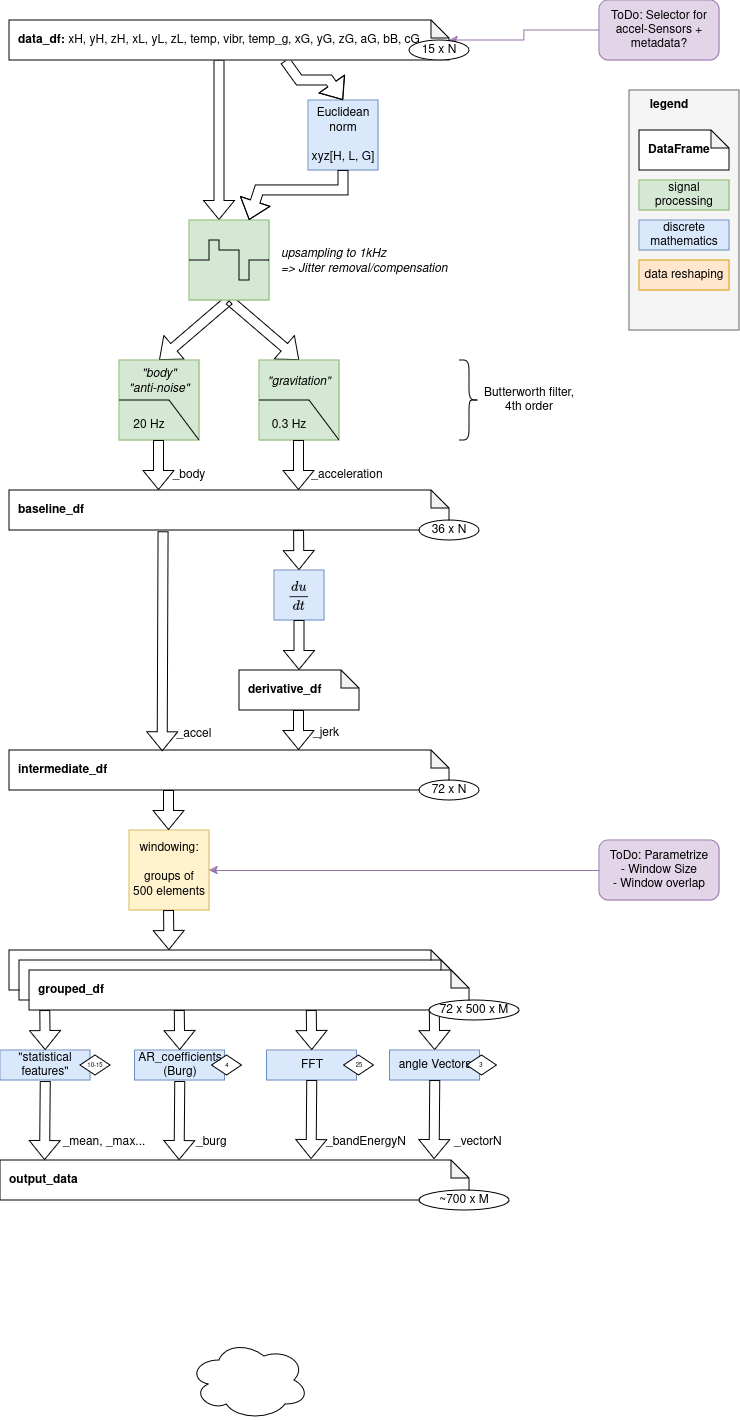

The diagram above was exported from draw.io. Its source (the exported page's mxGraphModel, read from the mxfile embedded in the PNG):
<mxGraphModel dx="989" dy="527" grid="1" gridSize="10" guides="1" tooltips="1" connect="1" arrows="1" fold="1" page="1" pageScale="1" pageWidth="827" pageHeight="1169" math="1" shadow="0">
  <root>
    <mxCell id="0" />
    <mxCell id="1" parent="0" />
    <mxCell id="54EDCSOPWLiwDXKKk0cn-89" value="" style="shape=flexArrow;endArrow=classic;html=1;rounded=0;" edge="1" parent="1">
      <mxGeometry width="50" height="50" relative="1" as="geometry">
        <mxPoint x="505.16" y="1030" as="sourcePoint" />
        <mxPoint x="505.58" y="1070" as="targetPoint" />
      </mxGeometry>
    </mxCell>
    <mxCell id="54EDCSOPWLiwDXKKk0cn-55" value="" style="rounded=0;whiteSpace=wrap;html=1;fillColor=#f5f5f5;fontColor=#333333;strokeColor=#666666;" vertex="1" parent="1">
      <mxGeometry x="700" y="110" width="110" height="240" as="geometry" />
    </mxCell>
    <mxCell id="54EDCSOPWLiwDXKKk0cn-10" value="" style="shape=flexArrow;endArrow=classic;html=1;rounded=0;exitX=0.5;exitY=1;exitDx=0;exitDy=0;entryX=0.5;entryY=0;entryDx=0;entryDy=0;" edge="1" parent="1" source="54EDCSOPWLiwDXKKk0cn-8" target="54EDCSOPWLiwDXKKk0cn-11">
      <mxGeometry width="50" height="50" relative="1" as="geometry">
        <mxPoint x="275" y="400" as="sourcePoint" />
        <mxPoint x="325" y="350" as="targetPoint" />
      </mxGeometry>
    </mxCell>
    <mxCell id="54EDCSOPWLiwDXKKk0cn-13" value="" style="shape=flexArrow;endArrow=classic;html=1;rounded=0;entryX=0.5;entryY=0;entryDx=0;entryDy=0;" edge="1" parent="1" target="54EDCSOPWLiwDXKKk0cn-12">
      <mxGeometry width="50" height="50" relative="1" as="geometry">
        <mxPoint x="300" y="320" as="sourcePoint" />
        <mxPoint x="440" y="430" as="targetPoint" />
      </mxGeometry>
    </mxCell>
    <mxCell id="54EDCSOPWLiwDXKKk0cn-6" style="edgeStyle=orthogonalEdgeStyle;rounded=0;orthogonalLoop=1;jettySize=auto;html=1;exitX=0;exitY=0.5;exitDx=0;exitDy=0;fillColor=#e1d5e7;strokeColor=#9673a6;" edge="1" parent="1" source="54EDCSOPWLiwDXKKk0cn-5" target="54EDCSOPWLiwDXKKk0cn-2">
      <mxGeometry relative="1" as="geometry" />
    </mxCell>
    <mxCell id="54EDCSOPWLiwDXKKk0cn-5" value="ToDo: Selector for accel-Sensors + metadata?" style="rounded=1;whiteSpace=wrap;html=1;fillColor=#e1d5e7;strokeColor=#9673a6;" vertex="1" parent="1">
      <mxGeometry x="670" y="20" width="120" height="60" as="geometry" />
    </mxCell>
    <mxCell id="54EDCSOPWLiwDXKKk0cn-7" value="" style="shape=flexArrow;endArrow=classic;html=1;rounded=0;exitX=0.5;exitY=1;exitDx=0;exitDy=0;exitPerimeter=0;entryX=0.5;entryY=0;entryDx=0;entryDy=0;" edge="1" parent="1">
      <mxGeometry width="50" height="50" relative="1" as="geometry">
        <mxPoint x="290" y="80" as="sourcePoint" />
        <mxPoint x="290" y="239.9999999999999" as="targetPoint" />
      </mxGeometry>
    </mxCell>
    <mxCell id="54EDCSOPWLiwDXKKk0cn-8" value="" style="whiteSpace=wrap;html=1;aspect=fixed;fillColor=#d5e8d4;strokeColor=#82b366;" vertex="1" parent="1">
      <mxGeometry x="260" y="240" width="80" height="80" as="geometry" />
    </mxCell>
    <mxCell id="54EDCSOPWLiwDXKKk0cn-9" value="&lt;div&gt;upsampling to 1kHz&lt;/div&gt;&lt;div&gt;=&amp;gt; Jitter removal/compensation&lt;/div&gt;" style="text;html=1;align=left;verticalAlign=middle;whiteSpace=wrap;rounded=0;fontStyle=2" vertex="1" parent="1">
      <mxGeometry x="350" y="265" width="200" height="30" as="geometry" />
    </mxCell>
    <mxCell id="54EDCSOPWLiwDXKKk0cn-11" value="" style="whiteSpace=wrap;html=1;aspect=fixed;fillColor=#d5e8d4;strokeColor=#82b366;" vertex="1" parent="1">
      <mxGeometry x="190" y="380" width="80" height="80" as="geometry" />
    </mxCell>
    <mxCell id="54EDCSOPWLiwDXKKk0cn-12" value="" style="whiteSpace=wrap;html=1;aspect=fixed;fillColor=#d5e8d4;strokeColor=#82b366;" vertex="1" parent="1">
      <mxGeometry x="330" y="380" width="80" height="80" as="geometry" />
    </mxCell>
    <mxCell id="54EDCSOPWLiwDXKKk0cn-15" value="" style="endArrow=none;html=1;rounded=0;exitX=0;exitY=0.5;exitDx=0;exitDy=0;" edge="1" parent="1" source="54EDCSOPWLiwDXKKk0cn-11">
      <mxGeometry width="50" height="50" relative="1" as="geometry">
        <mxPoint x="220" y="510" as="sourcePoint" />
        <mxPoint x="270" y="460" as="targetPoint" />
        <Array as="points">
          <mxPoint x="240" y="420" />
        </Array>
      </mxGeometry>
    </mxCell>
    <mxCell id="54EDCSOPWLiwDXKKk0cn-16" value="" style="endArrow=none;html=1;rounded=0;exitX=0;exitY=0.5;exitDx=0;exitDy=0;" edge="1" parent="1">
      <mxGeometry width="50" height="50" relative="1" as="geometry">
        <mxPoint x="330" y="420" as="sourcePoint" />
        <mxPoint x="410" y="460" as="targetPoint" />
        <Array as="points">
          <mxPoint x="380" y="420" />
        </Array>
      </mxGeometry>
    </mxCell>
    <mxCell id="54EDCSOPWLiwDXKKk0cn-17" value="20 Hz" style="text;html=1;align=center;verticalAlign=middle;whiteSpace=wrap;rounded=0;" vertex="1" parent="1">
      <mxGeometry x="190" y="430" width="60" height="30" as="geometry" />
    </mxCell>
    <mxCell id="54EDCSOPWLiwDXKKk0cn-18" value="0.3 Hz" style="text;html=1;align=center;verticalAlign=middle;whiteSpace=wrap;rounded=0;" vertex="1" parent="1">
      <mxGeometry x="330" y="430" width="60" height="30" as="geometry" />
    </mxCell>
    <mxCell id="54EDCSOPWLiwDXKKk0cn-19" value="&lt;div&gt;&quot;body&quot;&lt;br&gt;&lt;/div&gt;&lt;div&gt;&quot;anti-noise&quot;&lt;/div&gt;" style="text;html=1;align=center;verticalAlign=middle;whiteSpace=wrap;rounded=0;fontStyle=2" vertex="1" parent="1">
      <mxGeometry x="190" y="380" width="80" height="40" as="geometry" />
    </mxCell>
    <mxCell id="54EDCSOPWLiwDXKKk0cn-20" value="&quot;gravitation&quot;" style="text;html=1;align=center;verticalAlign=middle;whiteSpace=wrap;rounded=0;fontStyle=2" vertex="1" parent="1">
      <mxGeometry x="330" y="380" width="80" height="40" as="geometry" />
    </mxCell>
    <mxCell id="54EDCSOPWLiwDXKKk0cn-21" value="" style="endArrow=none;html=1;rounded=0;exitX=1;exitY=0.5;exitDx=0;exitDy=0;" edge="1" parent="1" source="54EDCSOPWLiwDXKKk0cn-8">
      <mxGeometry width="50" height="50" relative="1" as="geometry">
        <mxPoint x="210" y="330" as="sourcePoint" />
        <mxPoint x="260" y="280" as="targetPoint" />
        <Array as="points">
          <mxPoint x="330" y="280" />
          <mxPoint x="320" y="280" />
          <mxPoint x="320" y="300" />
          <mxPoint x="310" y="300" />
          <mxPoint x="310" y="270" />
          <mxPoint x="290" y="270" />
          <mxPoint x="290" y="260" />
          <mxPoint x="280" y="260" />
          <mxPoint x="280" y="280" />
        </Array>
      </mxGeometry>
    </mxCell>
    <mxCell id="54EDCSOPWLiwDXKKk0cn-22" value="" style="shape=flexArrow;endArrow=classic;html=1;rounded=0;" edge="1" parent="1">
      <mxGeometry width="50" height="50" relative="1" as="geometry">
        <mxPoint x="229.57999999999998" y="460" as="sourcePoint" />
        <mxPoint x="229.57999999999998" y="510" as="targetPoint" />
      </mxGeometry>
    </mxCell>
    <mxCell id="54EDCSOPWLiwDXKKk0cn-23" value="" style="shape=flexArrow;endArrow=classic;html=1;rounded=0;" edge="1" parent="1">
      <mxGeometry width="50" height="50" relative="1" as="geometry">
        <mxPoint x="369.58" y="460" as="sourcePoint" />
        <mxPoint x="369.58" y="510" as="targetPoint" />
      </mxGeometry>
    </mxCell>
    <mxCell id="54EDCSOPWLiwDXKKk0cn-24" value="&lt;div&gt;baseline_df&lt;br&gt;&lt;/div&gt;" style="shape=note;whiteSpace=wrap;html=1;backgroundOutline=1;darkOpacity=0.05;size=18;fontStyle=1;align=left;spacingLeft=7;" vertex="1" parent="1">
      <mxGeometry x="80" y="510" width="440" height="40" as="geometry" />
    </mxCell>
    <mxCell id="54EDCSOPWLiwDXKKk0cn-28" value="&lt;div&gt;Euclidean norm&lt;/div&gt;&lt;div&gt;&lt;br&gt;&lt;/div&gt;&lt;div&gt;xyz[H, L, G]&lt;br&gt;&lt;/div&gt;" style="whiteSpace=wrap;html=1;aspect=fixed;fillColor=#dae8fc;strokeColor=#6c8ebf;" vertex="1" parent="1">
      <mxGeometry x="379" y="120" width="70" height="70" as="geometry" />
    </mxCell>
    <mxCell id="54EDCSOPWLiwDXKKk0cn-29" value="" style="shape=flexArrow;endArrow=classic;html=1;rounded=0;exitX=0.627;exitY=1.013;exitDx=0;exitDy=0;exitPerimeter=0;entryX=0.5;entryY=0;entryDx=0;entryDy=0;" edge="1" parent="1" source="54EDCSOPWLiwDXKKk0cn-2" target="54EDCSOPWLiwDXKKk0cn-28">
      <mxGeometry width="50" height="50" relative="1" as="geometry">
        <mxPoint x="500" y="230" as="sourcePoint" />
        <mxPoint x="550" y="180" as="targetPoint" />
        <Array as="points">
          <mxPoint x="370" y="100" />
          <mxPoint x="400" y="100" />
        </Array>
      </mxGeometry>
    </mxCell>
    <mxCell id="54EDCSOPWLiwDXKKk0cn-30" value="" style="shape=flexArrow;endArrow=classic;html=1;rounded=0;exitX=0.5;exitY=1;exitDx=0;exitDy=0;entryX=0.75;entryY=0;entryDx=0;entryDy=0;" edge="1" parent="1" source="54EDCSOPWLiwDXKKk0cn-28" target="54EDCSOPWLiwDXKKk0cn-8">
      <mxGeometry width="50" height="50" relative="1" as="geometry">
        <mxPoint x="450" y="240" as="sourcePoint" />
        <mxPoint x="300" y="240" as="targetPoint" />
        <Array as="points">
          <mxPoint x="414" y="210" />
          <mxPoint x="330" y="210" />
        </Array>
      </mxGeometry>
    </mxCell>
    <mxCell id="54EDCSOPWLiwDXKKk0cn-2" value="&lt;div style=&quot;padding-left: 7px;&quot; align=&quot;left&quot;&gt;&lt;b&gt;data_df:&lt;/b&gt; xH, yH, zH, xL, yL, zL, temp, vibr, temp_g, xG, yG, zG, aG, bB, cG&lt;/div&gt;" style="shape=note;whiteSpace=wrap;html=1;backgroundOutline=1;darkOpacity=0.05;size=18;align=left;" vertex="1" parent="1">
      <mxGeometry x="80" y="40" width="440" height="40" as="geometry" />
    </mxCell>
    <mxCell id="54EDCSOPWLiwDXKKk0cn-3" value="15 x N" style="ellipse;whiteSpace=wrap;html=1;" vertex="1" parent="1">
      <mxGeometry x="480" y="60" width="60" height="20" as="geometry" />
    </mxCell>
    <mxCell id="54EDCSOPWLiwDXKKk0cn-31" value="36 x N" style="ellipse;whiteSpace=wrap;html=1;" vertex="1" parent="1">
      <mxGeometry x="490" y="540" width="60" height="20" as="geometry" />
    </mxCell>
    <mxCell id="54EDCSOPWLiwDXKKk0cn-32" value="intermediate_df" style="shape=note;whiteSpace=wrap;html=1;backgroundOutline=1;darkOpacity=0.05;size=18;fontStyle=1;align=left;spacingLeft=7;" vertex="1" parent="1">
      <mxGeometry x="80" y="770" width="440" height="40" as="geometry" />
    </mxCell>
    <mxCell id="54EDCSOPWLiwDXKKk0cn-33" value="72 x N" style="ellipse;whiteSpace=wrap;html=1;" vertex="1" parent="1">
      <mxGeometry x="490" y="800" width="60" height="20" as="geometry" />
    </mxCell>
    <mxCell id="54EDCSOPWLiwDXKKk0cn-35" value="$$\frac{du}{dt}$$" style="whiteSpace=wrap;html=1;aspect=fixed;fillColor=#dae8fc;strokeColor=#6c8ebf;" vertex="1" parent="1">
      <mxGeometry x="345" y="590" width="50" height="50" as="geometry" />
    </mxCell>
    <mxCell id="54EDCSOPWLiwDXKKk0cn-42" value="" style="shape=flexArrow;endArrow=classic;html=1;rounded=0;exitX=0.35;exitY=1.033;exitDx=0;exitDy=0;exitPerimeter=0;entryX=0.348;entryY=0.033;entryDx=0;entryDy=0;entryPerimeter=0;" edge="1" parent="1" source="54EDCSOPWLiwDXKKk0cn-24" target="54EDCSOPWLiwDXKKk0cn-32">
      <mxGeometry width="50" height="50" relative="1" as="geometry">
        <mxPoint x="233.57999999999998" y="680" as="sourcePoint" />
        <mxPoint x="233.57999999999998" y="730" as="targetPoint" />
      </mxGeometry>
    </mxCell>
    <mxCell id="54EDCSOPWLiwDXKKk0cn-44" value="" style="shape=flexArrow;endArrow=classic;html=1;rounded=0;" edge="1" parent="1">
      <mxGeometry width="50" height="50" relative="1" as="geometry">
        <mxPoint x="369.58" y="550" as="sourcePoint" />
        <mxPoint x="370" y="590" as="targetPoint" />
      </mxGeometry>
    </mxCell>
    <mxCell id="54EDCSOPWLiwDXKKk0cn-46" value="" style="shape=flexArrow;endArrow=classic;html=1;rounded=0;" edge="1" parent="1" target="54EDCSOPWLiwDXKKk0cn-45">
      <mxGeometry width="50" height="50" relative="1" as="geometry">
        <mxPoint x="373.58" y="720" as="sourcePoint" />
        <mxPoint x="373.58" y="770" as="targetPoint" />
      </mxGeometry>
    </mxCell>
    <mxCell id="54EDCSOPWLiwDXKKk0cn-45" value="derivative_df" style="shape=note;whiteSpace=wrap;html=1;backgroundOutline=1;darkOpacity=0.05;size=18;fontStyle=1;align=left;spacingLeft=7;" vertex="1" parent="1">
      <mxGeometry x="310" y="690" width="120" height="40" as="geometry" />
    </mxCell>
    <mxCell id="54EDCSOPWLiwDXKKk0cn-47" value="" style="shape=flexArrow;endArrow=classic;html=1;rounded=0;exitX=0.5;exitY=1;exitDx=0;exitDy=0;" edge="1" parent="1" source="54EDCSOPWLiwDXKKk0cn-35" target="54EDCSOPWLiwDXKKk0cn-45">
      <mxGeometry width="50" height="50" relative="1" as="geometry">
        <mxPoint x="450" y="670" as="sourcePoint" />
        <mxPoint x="500" y="620" as="targetPoint" />
      </mxGeometry>
    </mxCell>
    <mxCell id="54EDCSOPWLiwDXKKk0cn-48" value="" style="shape=flexArrow;endArrow=classic;html=1;rounded=0;" edge="1" parent="1">
      <mxGeometry width="50" height="50" relative="1" as="geometry">
        <mxPoint x="369.58" y="730" as="sourcePoint" />
        <mxPoint x="369.58" y="770" as="targetPoint" />
      </mxGeometry>
    </mxCell>
    <mxCell id="54EDCSOPWLiwDXKKk0cn-50" value="signal processing" style="rounded=0;whiteSpace=wrap;html=1;fillColor=#d5e8d4;strokeColor=#82b366;" vertex="1" parent="1">
      <mxGeometry x="710" y="200" width="90" height="30" as="geometry" />
    </mxCell>
    <mxCell id="54EDCSOPWLiwDXKKk0cn-51" value="discrete mathematics" style="rounded=0;whiteSpace=wrap;html=1;fillColor=#dae8fc;strokeColor=#6c8ebf;" vertex="1" parent="1">
      <mxGeometry x="710" y="240" width="90" height="30" as="geometry" />
    </mxCell>
    <mxCell id="54EDCSOPWLiwDXKKk0cn-52" value="DataFrame" style="shape=note;whiteSpace=wrap;html=1;backgroundOutline=1;darkOpacity=0.05;size=18;fontStyle=1;align=left;spacingLeft=7;" vertex="1" parent="1">
      <mxGeometry x="710" y="150" width="90" height="40" as="geometry" />
    </mxCell>
    <mxCell id="54EDCSOPWLiwDXKKk0cn-54" value="" style="shape=note;whiteSpace=wrap;html=1;backgroundOutline=1;darkOpacity=0.05;size=18;fontStyle=1;align=left;spacingLeft=7;" vertex="1" parent="1">
      <mxGeometry x="80" y="970" width="440" height="40" as="geometry" />
    </mxCell>
    <mxCell id="54EDCSOPWLiwDXKKk0cn-56" value="legend" style="text;html=1;align=center;verticalAlign=middle;whiteSpace=wrap;rounded=0;fontStyle=1" vertex="1" parent="1">
      <mxGeometry x="710" y="110" width="60" height="30" as="geometry" />
    </mxCell>
    <mxCell id="54EDCSOPWLiwDXKKk0cn-58" value="&lt;div&gt;windowing:&lt;/div&gt;&lt;div&gt;&lt;br&gt;&lt;/div&gt;&lt;div&gt;groups of&lt;/div&gt;&lt;div&gt;500 elements&lt;/div&gt;" style="whiteSpace=wrap;html=1;aspect=fixed;fillColor=#fff2cc;strokeColor=#d6b656;" vertex="1" parent="1">
      <mxGeometry x="200" y="850" width="80" height="80" as="geometry" />
    </mxCell>
    <mxCell id="54EDCSOPWLiwDXKKk0cn-59" value="data reshaping" style="rounded=0;whiteSpace=wrap;html=1;fillColor=#ffe6cc;strokeColor=#d79b00;" vertex="1" parent="1">
      <mxGeometry x="710" y="280" width="90" height="30" as="geometry" />
    </mxCell>
    <mxCell id="54EDCSOPWLiwDXKKk0cn-60" value="" style="shape=flexArrow;endArrow=classic;html=1;rounded=0;" edge="1" parent="1">
      <mxGeometry width="50" height="50" relative="1" as="geometry">
        <mxPoint x="239.58" y="810" as="sourcePoint" />
        <mxPoint x="239.58" y="850" as="targetPoint" />
      </mxGeometry>
    </mxCell>
    <mxCell id="54EDCSOPWLiwDXKKk0cn-61" value="" style="shape=note;whiteSpace=wrap;html=1;backgroundOutline=1;darkOpacity=0.05;size=18;fontStyle=0;align=left;spacingLeft=7;" vertex="1" parent="1">
      <mxGeometry x="90" y="980" width="440" height="40" as="geometry" />
    </mxCell>
    <mxCell id="54EDCSOPWLiwDXKKk0cn-62" value="grouped_df" style="shape=note;whiteSpace=wrap;html=1;backgroundOutline=1;darkOpacity=0.05;size=18;fontStyle=1;align=left;spacingLeft=7;" vertex="1" parent="1">
      <mxGeometry x="100" y="990" width="440" height="40" as="geometry" />
    </mxCell>
    <mxCell id="54EDCSOPWLiwDXKKk0cn-63" value="72 x 500 x M" style="ellipse;whiteSpace=wrap;html=1;" vertex="1" parent="1">
      <mxGeometry x="500" y="1020" width="90" height="20" as="geometry" />
    </mxCell>
    <mxCell id="54EDCSOPWLiwDXKKk0cn-64" value="" style="shape=flexArrow;endArrow=classic;html=1;rounded=0;" edge="1" parent="1">
      <mxGeometry width="50" height="50" relative="1" as="geometry">
        <mxPoint x="239.58" y="930" as="sourcePoint" />
        <mxPoint x="240" y="970" as="targetPoint" />
      </mxGeometry>
    </mxCell>
    <mxCell id="54EDCSOPWLiwDXKKk0cn-66" style="edgeStyle=orthogonalEdgeStyle;rounded=0;orthogonalLoop=1;jettySize=auto;html=1;exitX=0;exitY=0.5;exitDx=0;exitDy=0;fillColor=#e1d5e7;strokeColor=#9673a6;" edge="1" parent="1" source="54EDCSOPWLiwDXKKk0cn-65" target="54EDCSOPWLiwDXKKk0cn-58">
      <mxGeometry relative="1" as="geometry" />
    </mxCell>
    <mxCell id="54EDCSOPWLiwDXKKk0cn-65" value="&lt;div&gt;ToDo: Parametrize&lt;/div&gt;&lt;div&gt;- Window Size&lt;/div&gt;&lt;div&gt;- Window overlap&lt;br&gt;&lt;/div&gt;" style="rounded=1;whiteSpace=wrap;html=1;fillColor=#e1d5e7;strokeColor=#9673a6;" vertex="1" parent="1">
      <mxGeometry x="670" y="860" width="120" height="60" as="geometry" />
    </mxCell>
    <mxCell id="54EDCSOPWLiwDXKKk0cn-67" value="" style="shape=curlyBracket;whiteSpace=wrap;html=1;rounded=1;flipH=1;labelPosition=right;verticalLabelPosition=middle;align=left;verticalAlign=middle;" vertex="1" parent="1">
      <mxGeometry x="530" y="380" width="20" height="80" as="geometry" />
    </mxCell>
    <mxCell id="54EDCSOPWLiwDXKKk0cn-68" value="Butterworth filter, 4th order" style="text;html=1;align=center;verticalAlign=middle;whiteSpace=wrap;rounded=0;" vertex="1" parent="1">
      <mxGeometry x="550" y="405" width="100" height="30" as="geometry" />
    </mxCell>
    <mxCell id="54EDCSOPWLiwDXKKk0cn-69" value="_body" style="text;html=1;align=center;verticalAlign=middle;whiteSpace=wrap;rounded=0;" vertex="1" parent="1">
      <mxGeometry x="230" y="480" width="60" height="30" as="geometry" />
    </mxCell>
    <mxCell id="54EDCSOPWLiwDXKKk0cn-70" value="_acceleration" style="text;html=1;align=center;verticalAlign=middle;whiteSpace=wrap;rounded=0;" vertex="1" parent="1">
      <mxGeometry x="373" y="480" width="90" height="30" as="geometry" />
    </mxCell>
    <mxCell id="54EDCSOPWLiwDXKKk0cn-71" value="_accel" style="text;html=1;align=center;verticalAlign=middle;whiteSpace=wrap;rounded=0;" vertex="1" parent="1">
      <mxGeometry x="235" y="739" width="60" height="30" as="geometry" />
    </mxCell>
    <mxCell id="54EDCSOPWLiwDXKKk0cn-72" value="_jerk" style="text;html=1;align=center;verticalAlign=middle;whiteSpace=wrap;rounded=0;" vertex="1" parent="1">
      <mxGeometry x="367" y="738" width="60" height="30" as="geometry" />
    </mxCell>
    <mxCell id="54EDCSOPWLiwDXKKk0cn-74" value="&quot;statistical features&quot;" style="rounded=0;whiteSpace=wrap;html=1;fillColor=#dae8fc;strokeColor=#6c8ebf;" vertex="1" parent="1">
      <mxGeometry x="71" y="1070" width="90" height="30" as="geometry" />
    </mxCell>
    <mxCell id="54EDCSOPWLiwDXKKk0cn-75" value="" style="shape=flexArrow;endArrow=classic;html=1;rounded=0;" edge="1" parent="1">
      <mxGeometry width="50" height="50" relative="1" as="geometry">
        <mxPoint x="115.66000000000003" y="1030" as="sourcePoint" />
        <mxPoint x="116.07999999999998" y="1070" as="targetPoint" />
      </mxGeometry>
    </mxCell>
    <mxCell id="54EDCSOPWLiwDXKKk0cn-77" value="&lt;div&gt;AR_coefficients&lt;/div&gt;&lt;div&gt;(Burg)&lt;br&gt;&lt;/div&gt;" style="rounded=0;whiteSpace=wrap;html=1;fillColor=#dae8fc;strokeColor=#6c8ebf;" vertex="1" parent="1">
      <mxGeometry x="205.5" y="1070" width="90" height="30" as="geometry" />
    </mxCell>
    <mxCell id="54EDCSOPWLiwDXKKk0cn-78" value="" style="shape=flexArrow;endArrow=classic;html=1;rounded=0;" edge="1" parent="1">
      <mxGeometry width="50" height="50" relative="1" as="geometry">
        <mxPoint x="250.16000000000003" y="1030" as="sourcePoint" />
        <mxPoint x="250.57999999999998" y="1070" as="targetPoint" />
      </mxGeometry>
    </mxCell>
    <mxCell id="54EDCSOPWLiwDXKKk0cn-80" value="10-15" style="rhombus;whiteSpace=wrap;html=1;fontSize=6;" vertex="1" parent="1">
      <mxGeometry x="151" y="1075" width="30" height="20" as="geometry" />
    </mxCell>
    <mxCell id="54EDCSOPWLiwDXKKk0cn-81" value="4" style="rhombus;whiteSpace=wrap;html=1;fontSize=6;" vertex="1" parent="1">
      <mxGeometry x="282.5" y="1075" width="30" height="20" as="geometry" />
    </mxCell>
    <mxCell id="54EDCSOPWLiwDXKKk0cn-83" value="FFT" style="rounded=0;whiteSpace=wrap;html=1;fillColor=#dae8fc;strokeColor=#6c8ebf;" vertex="1" parent="1">
      <mxGeometry x="337.5" y="1070" width="90" height="30" as="geometry" />
    </mxCell>
    <mxCell id="54EDCSOPWLiwDXKKk0cn-84" value="" style="shape=flexArrow;endArrow=classic;html=1;rounded=0;" edge="1" parent="1">
      <mxGeometry width="50" height="50" relative="1" as="geometry">
        <mxPoint x="382.16" y="1030" as="sourcePoint" />
        <mxPoint x="382.58" y="1070" as="targetPoint" />
      </mxGeometry>
    </mxCell>
    <mxCell id="54EDCSOPWLiwDXKKk0cn-86" value="25" style="rhombus;whiteSpace=wrap;html=1;fontSize=6;" vertex="1" parent="1">
      <mxGeometry x="414.5" y="1075" width="30" height="20" as="geometry" />
    </mxCell>
    <mxCell id="54EDCSOPWLiwDXKKk0cn-88" value="angle Vectors" style="rounded=0;whiteSpace=wrap;html=1;fillColor=#dae8fc;strokeColor=#6c8ebf;" vertex="1" parent="1">
      <mxGeometry x="460.5" y="1070" width="90" height="30" as="geometry" />
    </mxCell>
    <mxCell id="54EDCSOPWLiwDXKKk0cn-91" value="3" style="rhombus;whiteSpace=wrap;html=1;fontSize=6;" vertex="1" parent="1">
      <mxGeometry x="537.5" y="1075" width="30" height="20" as="geometry" />
    </mxCell>
    <mxCell id="54EDCSOPWLiwDXKKk0cn-92" value="output_data" style="shape=note;whiteSpace=wrap;html=1;backgroundOutline=1;darkOpacity=0.05;size=18;fontStyle=1;align=left;spacingLeft=7;" vertex="1" parent="1">
      <mxGeometry x="71" y="1180" width="469" height="40" as="geometry" />
    </mxCell>
    <mxCell id="54EDCSOPWLiwDXKKk0cn-94" value="" style="shape=flexArrow;endArrow=classic;html=1;rounded=0;entryX=0.1;entryY=-0.037;entryDx=0;entryDy=0;entryPerimeter=0;" edge="1" parent="1">
      <mxGeometry width="50" height="50" relative="1" as="geometry">
        <mxPoint x="250.82000000000002" y="1101" as="sourcePoint" />
        <mxPoint x="250.16" y="1180" as="targetPoint" />
      </mxGeometry>
    </mxCell>
    <mxCell id="54EDCSOPWLiwDXKKk0cn-95" value="" style="shape=flexArrow;endArrow=classic;html=1;rounded=0;entryX=0.1;entryY=-0.037;entryDx=0;entryDy=0;entryPerimeter=0;" edge="1" parent="1">
      <mxGeometry width="50" height="50" relative="1" as="geometry">
        <mxPoint x="382.82000000000005" y="1100" as="sourcePoint" />
        <mxPoint x="382.15999999999997" y="1179" as="targetPoint" />
      </mxGeometry>
    </mxCell>
    <mxCell id="54EDCSOPWLiwDXKKk0cn-96" value="" style="shape=flexArrow;endArrow=classic;html=1;rounded=0;entryX=0.1;entryY=-0.037;entryDx=0;entryDy=0;entryPerimeter=0;" edge="1" parent="1">
      <mxGeometry width="50" height="50" relative="1" as="geometry">
        <mxPoint x="505.82000000000005" y="1100" as="sourcePoint" />
        <mxPoint x="505.16" y="1179" as="targetPoint" />
      </mxGeometry>
    </mxCell>
    <mxCell id="54EDCSOPWLiwDXKKk0cn-97" value="_mean, _max..." style="text;html=1;align=center;verticalAlign=middle;whiteSpace=wrap;rounded=0;" vertex="1" parent="1">
      <mxGeometry x="120" y="1147" width="110" height="30" as="geometry" />
    </mxCell>
    <mxCell id="54EDCSOPWLiwDXKKk0cn-98" value="&lt;div align=&quot;left&quot;&gt;_burg&lt;/div&gt;" style="text;html=1;align=left;verticalAlign=middle;whiteSpace=wrap;rounded=0;" vertex="1" parent="1">
      <mxGeometry x="265" y="1147" width="45" height="30" as="geometry" />
    </mxCell>
    <mxCell id="54EDCSOPWLiwDXKKk0cn-99" value="_bandEnergyN" style="text;html=1;align=left;verticalAlign=middle;whiteSpace=wrap;rounded=0;" vertex="1" parent="1">
      <mxGeometry x="395" y="1147" width="45" height="30" as="geometry" />
    </mxCell>
    <mxCell id="54EDCSOPWLiwDXKKk0cn-100" value="_vectorN" style="text;html=1;align=left;verticalAlign=middle;whiteSpace=wrap;rounded=0;" vertex="1" parent="1">
      <mxGeometry x="522.5" y="1147" width="45" height="30" as="geometry" />
    </mxCell>
    <mxCell id="54EDCSOPWLiwDXKKk0cn-101" value="" style="shape=flexArrow;endArrow=classic;html=1;rounded=0;entryX=0.1;entryY=-0.037;entryDx=0;entryDy=0;entryPerimeter=0;" edge="1" parent="1">
      <mxGeometry width="50" height="50" relative="1" as="geometry">
        <mxPoint x="116.32000000000005" y="1101" as="sourcePoint" />
        <mxPoint x="115.65999999999997" y="1180" as="targetPoint" />
      </mxGeometry>
    </mxCell>
    <mxCell id="54EDCSOPWLiwDXKKk0cn-102" value="~700 x M" style="ellipse;whiteSpace=wrap;html=1;" vertex="1" parent="1">
      <mxGeometry x="490" y="1210" width="90" height="20" as="geometry" />
    </mxCell>
    <mxCell id="54EDCSOPWLiwDXKKk0cn-104" value="" style="ellipse;shape=cloud;whiteSpace=wrap;html=1;" vertex="1" parent="1">
      <mxGeometry x="260" y="1360" width="120" height="80" as="geometry" />
    </mxCell>
  </root>
</mxGraphModel>